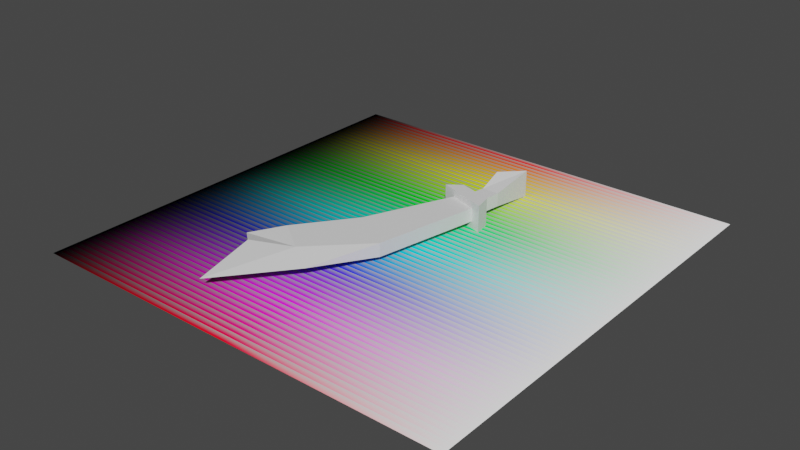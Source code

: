 # Source: template.blend  (saved by Blender 3.6.4; exported with 4.5.12 LTS)
import bpy
from mathutils import Matrix  # noqa: F401  (used for matrix-valued properties, if any)

bpy.ops.wm.read_factory_settings(use_empty=True)
scene = bpy.context.scene
scene.name = 'Scene'

# ---- images (referenced by path relative to the original .blend; pixels are not part of the script)
import os
ASSET_DIR = os.environ.get("B2B_ASSET_DIR", "")  # directory of the original .blend (textures are referenced by path, not embedded)
HERE = os.path.dirname(os.path.abspath(__file__))  # packed textures are extracted next to this script under _unpacked/

def load_image(name, relpath, width, height, colorspace="sRGB"):
    """Load a texture the original file referenced (path relative to the .blend, or extracted next to this script)."""
    p = next((c for c in (os.path.join(HERE, relpath), os.path.join(ASSET_DIR, relpath)) if relpath and os.path.exists(c)), "")
    if p:
        img = bpy.data.images.load(p, check_existing=True)
        img.name = name
    else:  # same state as the original file: an image datablock whose file is absent (Cycles renders it pink)
        img = bpy.data.images.new(name, width, height)
        img.source = "FILE"
        img.filepath = "//" + (relpath or name)
    img.colorspace_settings.name = colorspace
    return img
img_palette_png = load_image('palette.png', '_unpacked/palette.ecc1f61e.png', 128, 512, 'sRGB')

# ---- materials (node trees are filled in below, after node groups)
mat_material = bpy.data.materials.new('Material')
mat_material.alpha_threshold = 0.0
mat_material.use_backface_culling = True
mat_material.use_transparent_shadow = False
mat_material.roughness = 0.5
mat_material.line_color = (0.0, 0.0, 0.0, 1.0)

# ---- material node trees
mat_material.use_nodes = True; mat_material.node_tree.nodes.clear()
_N = mat_material.node_tree.nodes; _L = mat_material.node_tree.links
n0 = _N.new('ShaderNodeOutputMaterial'); n0.name = 'Material Output'; n0.location = (300, 300)
n1 = _N.new('ShaderNodeBsdfDiffuse'); n1.name = 'Diffuse BSDF'; n1.location = (10, 300)
n1.inputs[1].default_value = 0.5
n2 = _N.new('ShaderNodeTexImage'); n2.name = 'Image Texture'; n2.location = (-280, 280)
n2.image = img_palette_png
n2.interpolation = 'Closest'
_L.new(n1.outputs[0], n0.inputs[0])
_L.new(n2.outputs[0], n1.inputs[0])
n0.is_active_output = True

# ---- world
world_world = bpy.data.worlds.new('World'); scene.world = world_world
world_world.use_nodes = True; world_world.node_tree.nodes.clear()
_N = world_world.node_tree.nodes; _L = world_world.node_tree.links
n0 = _N.new('ShaderNodeOutputWorld'); n0.name = 'World Output'; n0.location = (300, 300)
n1 = _N.new('ShaderNodeBackground'); n1.name = 'Background'; n1.location = (10, 300)
n1.inputs[0].default_value = (0.05088, 0.05088, 0.05088, 1.0)
_L.new(n1.outputs[0], n0.inputs[0])
n0.is_active_output = True
world_world.color = (0.05088, 0.05088, 0.05088)
world_world.use_sun_shadow = False
world_world.sun_shadow_jitter_overblur = 0.0

# ---- meshes
me_plane_001 = bpy.data.meshes.new('Plane.001')
me_plane_001.from_pydata([(-64.0, -64.0, 0.0), (64.0, -64.0, 0.0), (-64.0, 64.0, 0.0), (64.0, 64.0, 0.0)], [], [(0, 1, 3, 2)])
_uv = me_plane_001.uv_layers.new(name='UVMap')
_uv.uv.foreach_set('vector', [0.0, 0.0, 1.0, 0.0, 1.0, 1.0, 0.0, 1.0])
me_plane_001.materials.append(mat_material)
me_plane_001.update()
me_item_scimitar_base = bpy.data.meshes.new('item/scimitar/base')
me_item_scimitar_base.from_pydata([(-1.0, -8.0, 21.0), (3.0, -8.0, 24.0), (3.0, 0.0, 24.0), (-1.0, 0.0, 21.0), (14.0, -8.0, 16.0), (13.0, -8.0, 21.0), (13.0, 0.0, 21.0), (14.0, 0.0, 16.0), (11.0, -2.0, 17.0), (-8.0, -2.0, -6.0), (3.0, -2.0, 20.0), (3.0, -6.0, 20.0), (-8.0, -6.0, -6.0), (11.0, -6.0, 17.0), (5.0, -6.0, -14.0), (5.0, -2.0, -14.0), (-10.0, -2.0, -29.0), (-20.0, -2.0, -22.0), (-20.0, -6.0, -22.0), (-10.0, -6.0, -29.0), (-3.0, -4.0, -33.0), (-19.0, -4.0, -53.0), (-22.0, -2.0, -34.0), (-28.0, -4.0, -29.0), (-22.0, -6.0, -34.0), (11.0, -2.0, 29.0), (11.0, 0.0, 43.0), (11.0, -8.0, 43.0), (11.0, -6.0, 29.0), (10.0, -2.0, 22.0), (10.0, -6.0, 22.0), (5.0, -6.0, 23.0), (6.0, -6.0, 29.0), (6.0, -2.0, 29.0), (5.0, -2.0, 23.0), (5.0, 0.0, 37.0), (5.0, -8.0, 37.0)], [], [(0, 1, 2), (0, 2, 3), (0, 3, 4), (0, 4, 1), (1, 4, 5), (1, 5, 6), (1, 6, 2), (2, 6, 3), (3, 6, 7), (3, 7, 4), (4, 7, 5), (5, 7, 6), (8, 9, 10), (10, 9, 11), (11, 9, 12), (11, 12, 13), (13, 12, 14), (13, 14, 8), (8, 14, 15), (8, 15, 9), (9, 15, 16), (9, 16, 17), (9, 17, 12), (12, 17, 18), (12, 18, 19), (12, 19, 14), (14, 19, 20), (14, 20, 15), (15, 20, 16), (16, 20, 21), (16, 21, 22), (16, 22, 23), (16, 23, 17), (17, 23, 18), (18, 23, 19), (19, 23, 24), (19, 24, 21), (19, 21, 20), (23, 22, 24), (24, 22, 21), (25, 26, 27), (25, 27, 28), (25, 28, 29), (29, 28, 30), (30, 28, 31), (31, 28, 32), (31, 32, 33), (31, 33, 34), (26, 35, 36), (26, 36, 27), (27, 36, 32), (27, 32, 28), (35, 33, 32), (35, 32, 36), (35, 26, 25), (35, 25, 33)])
_uv = me_item_scimitar_base.uv_layers.new(name='UVMap')
_uv.uv.foreach_set('vector', [0.5039, 0.8604, 0.5039, 0.8604, 0.5039, 0.8604, 0.5039, 0.8604, 0.5039, 0.8604, 0.5039, 0.8604, 0.5039, 0.8604, 0.5039, 0.8604, 0.5039, 0.8604, 0.5039, 0.8604, 0.5039, 0.8604, 0.5039, 0.8604, 0.5039, 0.8604, 0.5039, 0.8604, 0.5039, 0.8604, 0.5039, 0.8604, 0.5039, 0.8604, 0.5039, 0.8604, 0.5039, 0.8604, 0.5039, 0.8604, 0.5039, 0.8604, 0.5039, 0.8604, 0.5039, 0.8604, 0.5039, 0.8604, 0.5039, 0.8604, 0.5039, 0.8604, 0.5039, 0.8604, 0.5039, 0.8604, 0.5039, 0.8604, 0.5039, 0.8604, 0.5039, 0.8604, 0.5039, 0.8604, 0.5039, 0.8604, 0.5039, 0.8604, 0.5039, 0.8604, 0.5039, 0.8604, 0.4805, 0.999, 0.4805, 0.999, 0.4805, 0.999, 0.4805, 0.999, 0.4805, 0.999, 0.4805, 0.999, 0.4805, 0.999, 0.4805, 0.999, 0.4805, 0.999, 0.4805, 0.999, 0.4805, 0.999, 0.4805, 0.999, 0.4805, 0.999, 0.4805, 0.999, 0.4805, 0.999, 0.4805, 0.999, 0.4805, 0.999, 0.4805, 0.999, 0.4805, 0.999, 0.4805, 0.999, 0.4805, 0.999, 0.4805, 0.999, 0.4805, 0.999, 0.4805, 0.999, 0.4805, 0.999, 0.4805, 0.999, 0.4805, 0.999, 0.4805, 0.999, 0.4805, 0.999, 0.4805, 0.999, 0.4805, 0.999, 0.4805, 0.999, 0.4805, 0.999, 0.4805, 0.999, 0.4805, 0.999, 0.4805, 0.999, 0.4805, 0.999, 0.4805, 0.999, 0.4805, 0.999, 0.4805, 0.999, 0.4805, 0.999, 0.4805, 0.999, 0.4805, 0.999, 0.4805, 0.999, 0.4805, 0.999, 0.4805, 0.999, 0.4805, 0.999, 0.4805, 0.999, 0.4805, 0.999, 0.4805, 0.999, 0.4805, 0.999, 0.4805, 0.999, 0.4805, 0.999, 0.4805, 0.999, 0.4805, 0.999, 0.4805, 0.999, 0.4805, 0.999, 0.4805, 0.999, 0.4805, 0.999, 0.4805, 0.999, 0.4805, 0.999, 0.4805, 0.999, 0.4805, 0.999, 0.4805, 0.999, 0.4805, 0.999, 0.4805, 0.999, 0.4805, 0.999, 0.4805, 0.999, 0.4805, 0.999, 0.4805, 0.999, 0.4805, 0.999, 0.4805, 0.999, 0.4805, 0.999, 0.4805, 0.999, 0.4805, 0.999, 0.4805, 0.999, 0.4805, 0.999, 0.4805, 0.999, 0.4805, 0.999, 0.4805, 0.999, 0.4805, 0.999, 0.4805, 0.999, 0.4805, 0.999, 0.4805, 0.999, 0.5039, 0.8604, 0.5039, 0.8604, 0.5039, 0.8604, 0.5039, 0.8604, 0.5039, 0.8604, 0.5039, 0.8604, 0.1289, 0.9072, 0.1289, 0.9072, 0.1289, 0.9072, 0.1289, 0.9072, 0.1289, 0.9072, 0.1289, 0.9072, 0.1289, 0.9072, 0.1289, 0.9072, 0.1289, 0.9072, 0.1289, 0.9072, 0.1289, 0.9072, 0.1289, 0.9072, 0.1289, 0.9072, 0.1289, 0.9072, 0.1289, 0.9072, 0.1289, 0.9072, 0.1289, 0.9072, 0.1289, 0.9072, 0.5039, 0.8604, 0.5039, 0.8604, 0.5039, 0.8604, 0.5039, 0.8604, 0.5039, 0.8604, 0.5039, 0.8604, 0.5039, 0.8604, 0.5039, 0.8604, 0.5039, 0.8604, 0.5039, 0.8604, 0.5039, 0.8604, 0.5039, 0.8604, 0.5039, 0.8604, 0.5039, 0.8604, 0.5039, 0.8604, 0.5039, 0.8604, 0.5039, 0.8604, 0.5039, 0.8604, 0.5039, 0.8604, 0.5039, 0.8604, 0.5039, 0.8604, 0.5039, 0.8604, 0.5039, 0.8604, 0.5039, 0.8604])
me_item_scimitar_base.update()

# ---- objects
ob_tile = bpy.data.objects.new('tile', me_plane_001)
ob_item_scimitar_base = bpy.data.objects.new('item/scimitar/base', me_item_scimitar_base)

# ---- transforms, parenting, visibility, modifiers, constraints
ob_tile.location = (0.0, 0.0, 0.0)
ob_tile.color = (1.0, 1.0, 1.0, 0.5)
ob_item_scimitar_base.location = (0.0, 0.0, 0.0)
ob_item_scimitar_base.rotation_euler = (-1.571, 0.0, 0.0)

# ---- collection membership
scene.collection.objects.link(ob_tile)
scene.collection.objects.link(ob_item_scimitar_base)

# ---- scene / render settings (as saved in the file)
scene.frame_start = 1; scene.frame_end = 250; scene.frame_set(1)
scene.render.engine = 'BLENDER_EEVEE_NEXT'
scene.cycles.sampling_pattern = 'TABULATED_SOBOL'
scene.cycles.use_light_tree = False
scene.view_settings.view_transform = 'Filmic'
bpy.context.view_layer.update()

# ---- added for rendering (the .blend has no active camera and no usable light): camera, sun
cam_auto = bpy.data.cameras.new('AutoCamera')
cam_auto.lens = 50.0
cam_auto.sensor_width = 36.0
cam_auto.clip_end = 2942.19
ob_auto_camera = bpy.data.objects.new('AutoCamera', cam_auto)
scene.collection.objects.link(ob_auto_camera)
ob_auto_camera.location = (167.647, -201.176, 138.118)
ob_auto_camera.rotation_euler = (1.09748, -7.21219e-08, 0.694738)
scene.camera = ob_auto_camera
light_auto_sun = bpy.data.lights.new('AutoSun', 'SUN')
light_auto_sun.energy = 3.0
light_auto_sun.angle = 0.0523599
ob_auto_sun = bpy.data.objects.new('AutoSun', light_auto_sun)
scene.collection.objects.link(ob_auto_sun)
ob_auto_sun.rotation_euler = (0.872665, 0.174533, 0.523599)
bpy.context.view_layer.update()
